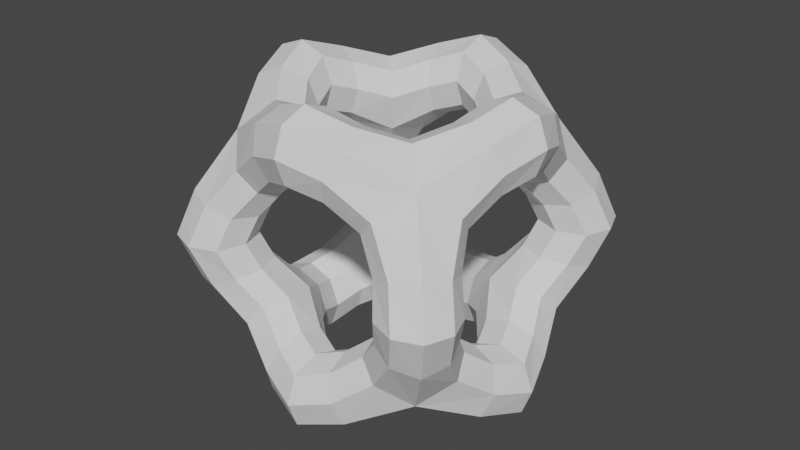 # Source: shp_ho_01.blend  (saved by Blender 3.3.6; exported with 4.5.12 LTS)
import bpy
from mathutils import Matrix  # noqa: F401  (used for matrix-valued properties, if any)

bpy.ops.wm.read_factory_settings(use_empty=True)
scene = bpy.context.scene
scene.name = 'Scene'

# ---- collections
col_collection = bpy.data.collections.new('Collection'); scene.collection.children.link(col_collection)

# ---- world
world_world = bpy.data.worlds.new('World'); scene.world = world_world
world_world.use_nodes = True; world_world.node_tree.nodes.clear()
_N = world_world.node_tree.nodes; _L = world_world.node_tree.links
n0 = _N.new('ShaderNodeOutputWorld'); n0.name = 'World Output'; n0.location = (300, 300)
n1 = _N.new('ShaderNodeBackground'); n1.name = 'Background'; n1.location = (10, 300)
n1.inputs[0].default_value = (0.05088, 0.05088, 0.05088, 1.0)
_L.new(n1.outputs[0], n0.inputs[0])
n0.is_active_output = True
world_world.color = (0.05088, 0.05088, 0.05088)
world_world.use_sun_shadow = False
world_world.sun_shadow_jitter_overblur = 0.0

# ---- meshes
me_cube_001 = bpy.data.meshes.new('Cube.001')
me_cube_001.from_pydata([(-0.2892, -0.5785, -0.2892), (-0.2892, -0.5785, 0.2892), (-0.5785, 0.2892, -0.2892), (-0.5785, 0.2892, 0.2892), (0.5785, -0.2892, -0.2892), (0.5785, -0.2892, 0.2892), (0.5785, 0.2892, -0.2892), (0.5785, 0.2892, 0.2892), (0.2892, 0.5785, 0.2892), (0.2892, 0.5785, -0.2892), (0.2892, -0.5785, -0.2892), (0.2892, -0.5785, 0.2892), (-0.5785, -0.2892, -0.2892), (-0.5785, -0.2892, 0.2892), (0.2892, -0.2892, 0.5785), (0.2892, -0.2892, -0.5785), (-0.2892, 0.5785, -0.2892), (-0.2892, -0.2892, -0.5785), (-0.2892, -0.2892, 0.5785), (-0.2892, 0.5785, 0.2892), (-0.2892, 0.2892, 0.5785), (-0.2892, 0.2892, -0.5785), (0.2892, 0.2892, -0.5785), (0.2892, 0.2892, 0.5785), (-0.5785, -0.5785, 0.5785), (-0.5785, 0.5785, 0.5785), (0.5785, 0.5785, 0.5785), (0.5785, -0.5785, 0.5785), (-0.5785, 0.5785, -0.5785), (-0.5785, -0.5785, -0.5785), (0.5785, 0.5785, -0.5785), (0.5785, -0.5785, -0.5785), (0.2892, 0.2892, -0.2892), (-0.2892, -0.2892, 0.2892), (0.2892, -0.2892, 0.2892), (-0.2892, 0.2892, -0.2892), (-0.2892, 0.2892, 0.2892), (0.2892, 0.2892, 0.2892), (-0.2892, -0.2892, -0.2892), (0.2892, -0.2892, -0.2892), (-1.0, -1.0, 0.0), (-0.5, -1.0, 0.0), (-1.0, -0.5, 0.0), (-0.5, -0.5, 0.0), (-1.0, 0.0, 1.0), (-1.0, 0.0, 0.5), (-0.5, 0.0, 1.0), (-0.5, 0.0, 0.5), (-1.0, 1.0, 0.0), (-1.0, 0.5, 0.0), (-0.5, 1.0, 0.0), (-0.5, 0.5, 0.0), (-1.0, 0.0, -1.0), (-1.0, 0.0, -0.5), (-0.5, 0.0, -1.0), (-0.5, 0.0, -0.5), (1.0, 0.0, 1.0), (1.0, 0.0, 0.5), (0.5, 0.0, 1.0), (0.5, 0.0, 0.5), (0.0, -1.0, 1.0), (0.0, -1.0, 0.5), (0.0, -0.5, 1.0), (0.0, -0.5, 0.5), (0.0, 1.0, 1.0), (0.0, 1.0, 0.5), (0.0, 0.5, 1.0), (0.0, 0.5, 0.5), (1.0, -1.0, 0.0), (1.0, -0.5, 0.0), (0.5, -1.0, 0.0), (0.5, -0.5, 0.0), (0.0, -1.0, -1.0), (0.0, -1.0, -0.5), (0.0, -0.5, -1.0), (0.0, -0.5, -0.5), (1.0, 1.0, 0.0), (1.0, 0.5, 0.0), (0.5, 1.0, 0.0), (0.5, 0.5, 0.0), (1.0, 0.0, -1.0), (1.0, 0.0, -0.5), (0.5, 0.0, -1.0), (0.5, 0.0, -0.5), (0.0, 1.0, -1.0), (0.0, 1.0, -0.5), (0.0, 0.5, -1.0), (0.0, 0.5, -0.5)], [], [(65, 8, 37, 67), (61, 1, 33, 63), (66, 20, 36, 67), (45, 3, 36, 47), (69, 4, 39, 71), (54, 21, 35, 55), (77, 6, 30, 76), (81, 4, 31, 80), (57, 7, 26, 56), (69, 5, 27, 68), (41, 1, 24, 40), (70, 10, 31, 68), (73, 0, 29, 72), (61, 11, 27, 60), (53, 2, 28, 52), (42, 12, 29, 40), (45, 13, 24, 44), (49, 3, 25, 48), (50, 16, 28, 48), (85, 9, 30, 84), (65, 19, 25, 64), (78, 8, 26, 76), (46, 20, 25, 44), (66, 23, 26, 64), (58, 14, 27, 56), (62, 18, 24, 60), (54, 17, 29, 52), (86, 21, 28, 84), (82, 22, 30, 80), (74, 15, 31, 72), (86, 22, 32, 87), (49, 2, 35, 51), (58, 23, 37, 59), (78, 9, 32, 79), (82, 15, 39, 83), (62, 14, 34, 63), (74, 17, 38, 75), (77, 7, 37, 79), (41, 0, 38, 43), (81, 6, 32, 83), (53, 12, 38, 55), (70, 11, 34, 71), (50, 19, 36, 51), (57, 5, 34, 59), (42, 13, 33, 43), (46, 18, 33, 47), (73, 10, 39, 75), (85, 16, 35, 87), (12, 42, 43, 38), (1, 41, 43, 33), (13, 42, 40, 24), (0, 41, 40, 29), (20, 46, 47, 36), (18, 46, 44, 24), (3, 45, 44, 25), (13, 45, 47, 33), (16, 50, 51, 35), (3, 49, 51, 36), (19, 50, 48, 25), (2, 49, 48, 28), (2, 53, 55, 35), (21, 54, 52, 28), (12, 53, 52, 29), (17, 54, 55, 38), (7, 57, 59, 37), (14, 58, 59, 34), (23, 58, 56, 26), (5, 57, 56, 27), (18, 62, 63, 33), (14, 62, 60, 27), (1, 61, 60, 24), (11, 61, 63, 34), (20, 66, 64, 25), (8, 65, 64, 26), (23, 66, 67, 37), (19, 65, 67, 36), (10, 70, 71, 39), (11, 70, 68, 27), (4, 69, 68, 31), (5, 69, 71, 34), (0, 73, 75, 38), (15, 74, 75, 39), (17, 74, 72, 29), (10, 73, 72, 31), (6, 77, 79, 32), (8, 78, 79, 37), (9, 78, 76, 30), (7, 77, 76, 26), (4, 81, 83, 39), (22, 82, 83, 32), (15, 82, 80, 31), (6, 81, 80, 30), (9, 85, 87, 32), (21, 86, 87, 35), (22, 86, 84, 30), (16, 85, 84, 28)])
_uv = me_cube_001.uv_layers.new(name='UVMap')
_uv.uv.foreach_set('vector', [0.5625, 0.375, 0.5625, 0.4375, 0.5625, 0.4375, 0.5625, 0.375, 0.5625, 0.875, 0.5625, 0.9375, 0.5625, 0.9375, 0.5625, 0.875, 0.75, 0.5625, 0.8125, 0.5625, 0.8125, 0.5625, 0.75, 0.5625, 0.5625, 0.125, 0.5625, 0.1875, 0.5625, 0.1875, 0.5625, 0.125, 0.5, 0.6875, 0.4375, 0.6875, 0.4375, 0.6875, 0.5, 0.6875, 0.1875, 0.625, 0.1875, 0.5625, 0.1875, 0.5625, 0.1875, 0.625, 0.5, 0.5625, 0.4375, 0.5625, 0.375, 0.5, 0.5, 0.5, 0.4375, 0.625, 0.4375, 0.6875, 0.375, 0.75, 0.375, 0.625, 0.5625, 0.625, 0.5625, 0.5625, 0.625, 0.5, 0.625, 0.625, 0.5, 0.6875, 0.5625, 0.6875, 0.625, 0.75, 0.5, 0.75, 0.5, 0.9375, 0.5625, 0.9375, 0.625, 1.0, 0.5, 1.0, 0.5, 0.8125, 0.4375, 0.8125, 0.375, 0.75, 0.5, 0.75, 0.4375, 0.875, 0.4375, 0.9375, 0.375, 1.0, 0.375, 0.875, 0.5625, 0.875, 0.5625, 0.8125, 0.625, 0.75, 0.625, 0.875, 0.4375, 0.125, 0.4375, 0.1875, 0.375, 0.25, 0.375, 0.125, 0.5, 0.0625, 0.4375, 0.0625, 0.375, 0.0, 0.5, 0.0, 0.5625, 0.125, 0.5625, 0.0625, 0.625, 0.0, 0.625, 0.125, 0.5, 0.1875, 0.5625, 0.1875, 0.625, 0.25, 0.5, 0.25, 0.5, 0.3125, 0.4375, 0.3125, 0.375, 0.25, 0.5, 0.25, 0.4375, 0.375, 0.4375, 0.4375, 0.375, 0.5, 0.375, 0.375, 0.5625, 0.375, 0.5625, 0.3125, 0.625, 0.25, 0.625, 0.375, 0.5, 0.4375, 0.5625, 0.4375, 0.625, 0.5, 0.5, 0.5, 0.8125, 0.625, 0.8125, 0.5625, 0.875, 0.5, 0.875, 0.625, 0.75, 0.5625, 0.6875, 0.5625, 0.625, 0.5, 0.75, 0.5, 0.6875, 0.625, 0.6875, 0.6875, 0.625, 0.75, 0.625, 0.625, 0.75, 0.6875, 0.8125, 0.6875, 0.875, 0.75, 0.75, 0.75, 0.1875, 0.625, 0.1875, 0.6875, 0.125, 0.75, 0.125, 0.625, 0.25, 0.5625, 0.1875, 0.5625, 0.125, 0.5, 0.25, 0.5, 0.3125, 0.625, 0.3125, 0.5625, 0.375, 0.5, 0.375, 0.625, 0.25, 0.6875, 0.3125, 0.6875, 0.375, 0.75, 0.25, 0.75, 0.25, 0.5625, 0.3125, 0.5625, 0.3125, 0.5625, 0.25, 0.5625, 0.5, 0.1875, 0.4375, 0.1875, 0.4375, 0.1875, 0.5, 0.1875, 0.6875, 0.625, 0.6875, 0.5625, 0.6875, 0.5625, 0.6875, 0.625, 0.5, 0.4375, 0.4375, 0.4375, 0.4375, 0.4375, 0.5, 0.4375, 0.3125, 0.625, 0.3125, 0.6875, 0.3125, 0.6875, 0.3125, 0.625, 0.75, 0.6875, 0.6875, 0.6875, 0.6875, 0.6875, 0.75, 0.6875, 0.25, 0.6875, 0.1875, 0.6875, 0.1875, 0.6875, 0.25, 0.6875, 0.5, 0.5625, 0.5625, 0.5625, 0.5625, 0.5625, 0.5, 0.5625, 0.5, 0.9375, 0.4375, 0.9375, 0.4375, 0.9375, 0.5, 0.9375, 0.4375, 0.625, 0.4375, 0.5625, 0.4375, 0.5625, 0.4375, 0.625, 0.4375, 0.125, 0.4375, 0.0625, 0.4375, 0.0625, 0.4375, 0.125, 0.5, 0.8125, 0.5625, 0.8125, 0.5625, 0.8125, 0.5, 0.8125, 0.5, 0.3125, 0.5625, 0.3125, 0.5625, 0.3125, 0.5, 0.3125, 0.5625, 0.625, 0.5625, 0.6875, 0.5625, 0.6875, 0.5625, 0.625, 0.5, 0.0625, 0.5625, 0.0625, 0.5625, 0.0625, 0.5, 0.0625, 0.8125, 0.625, 0.8125, 0.6875, 0.8125, 0.6875, 0.8125, 0.625, 0.4375, 0.875, 0.4375, 0.8125, 0.4375, 0.8125, 0.4375, 0.875, 0.4375, 0.375, 0.4375, 0.3125, 0.4375, 0.3125, 0.4375, 0.375, 0.4375, 0.0625, 0.5, 0.0625, 0.5, 0.0625, 0.4375, 0.0625, 0.5625, 0.9375, 0.5, 0.9375, 0.5, 0.9375, 0.5625, 0.9375, 0.5625, 0.0625, 0.5, 0.0625, 0.5, 0.0, 0.625, 0.0, 0.4375, 0.9375, 0.5, 0.9375, 0.5, 1.0, 0.375, 1.0, 0.8125, 0.5625, 0.8125, 0.625, 0.8125, 0.625, 0.8125, 0.5625, 0.8125, 0.6875, 0.8125, 0.625, 0.875, 0.625, 0.875, 0.75, 0.5625, 0.1875, 0.5625, 0.125, 0.625, 0.125, 0.625, 0.25, 0.5625, 0.0625, 0.5625, 0.125, 0.5625, 0.125, 0.5625, 0.0625, 0.4375, 0.3125, 0.5, 0.3125, 0.5, 0.3125, 0.4375, 0.3125, 0.5625, 0.1875, 0.5, 0.1875, 0.5, 0.1875, 0.5625, 0.1875, 0.5625, 0.3125, 0.5, 0.3125, 0.5, 0.25, 0.625, 0.25, 0.4375, 0.1875, 0.5, 0.1875, 0.5, 0.25, 0.375, 0.25, 0.4375, 0.1875, 0.4375, 0.125, 0.4375, 0.125, 0.4375, 0.1875, 0.1875, 0.5625, 0.1875, 0.625, 0.125, 0.625, 0.125, 0.5, 0.4375, 0.0625, 0.4375, 0.125, 0.375, 0.125, 0.375, 0.0, 0.1875, 0.6875, 0.1875, 0.625, 0.1875, 0.625, 0.1875, 0.6875, 0.5625, 0.5625, 0.5625, 0.625, 0.5625, 0.625, 0.5625, 0.5625, 0.6875, 0.6875, 0.6875, 0.625, 0.6875, 0.625, 0.6875, 0.6875, 0.6875, 0.5625, 0.6875, 0.625, 0.625, 0.625, 0.625, 0.5, 0.5625, 0.6875, 0.5625, 0.625, 0.625, 0.625, 0.625, 0.75, 0.8125, 0.6875, 0.75, 0.6875, 0.75, 0.6875, 0.8125, 0.6875, 0.6875, 0.6875, 0.75, 0.6875, 0.75, 0.75, 0.625, 0.75, 0.5625, 0.9375, 0.5625, 0.875, 0.625, 0.875, 0.625, 1.0, 0.5625, 0.8125, 0.5625, 0.875, 0.5625, 0.875, 0.5625, 0.8125, 0.8125, 0.5625, 0.75, 0.5625, 0.75, 0.5, 0.875, 0.5, 0.5625, 0.4375, 0.5625, 0.375, 0.625, 0.375, 0.625, 0.5, 0.6875, 0.5625, 0.75, 0.5625, 0.75, 0.5625, 0.6875, 0.5625, 0.5625, 0.3125, 0.5625, 0.375, 0.5625, 0.375, 0.5625, 0.3125, 0.4375, 0.8125, 0.5, 0.8125, 0.5, 0.8125, 0.4375, 0.8125, 0.5625, 0.8125, 0.5, 0.8125, 0.5, 0.75, 0.625, 0.75, 0.4375, 0.6875, 0.5, 0.6875, 0.5, 0.75, 0.375, 0.75, 0.5625, 0.6875, 0.5, 0.6875, 0.5, 0.6875, 0.5625, 0.6875, 0.4375, 0.9375, 0.4375, 0.875, 0.4375, 0.875, 0.4375, 0.9375, 0.3125, 0.6875, 0.25, 0.6875, 0.25, 0.6875, 0.3125, 0.6875, 0.1875, 0.6875, 0.25, 0.6875, 0.25, 0.75, 0.125, 0.75, 0.4375, 0.8125, 0.4375, 0.875, 0.375, 0.875, 0.375, 0.75, 0.4375, 0.5625, 0.5, 0.5625, 0.5, 0.5625, 0.4375, 0.5625, 0.5625, 0.4375, 0.5, 0.4375, 0.5, 0.4375, 0.5625, 0.4375, 0.4375, 0.4375, 0.5, 0.4375, 0.5, 0.5, 0.375, 0.5, 0.5625, 0.5625, 0.5, 0.5625, 0.5, 0.5, 0.625, 0.5, 0.4375, 0.6875, 0.4375, 0.625, 0.4375, 0.625, 0.4375, 0.6875, 0.3125, 0.5625, 0.3125, 0.625, 0.3125, 0.625, 0.3125, 0.5625, 0.3125, 0.6875, 0.3125, 0.625, 0.375, 0.625, 0.375, 0.75, 0.4375, 0.5625, 0.4375, 0.625, 0.375, 0.625, 0.375, 0.5, 0.4375, 0.4375, 0.4375, 0.375, 0.4375, 0.375, 0.4375, 0.4375, 0.1875, 0.5625, 0.25, 0.5625, 0.25, 0.5625, 0.1875, 0.5625, 0.3125, 0.5625, 0.25, 0.5625, 0.25, 0.5, 0.375, 0.5, 0.4375, 0.3125, 0.4375, 0.375, 0.375, 0.375, 0.375, 0.25])
me_cube_001.update()

# ---- objects
ob_cube = bpy.data.objects.new('Cube', me_cube_001)

# ---- transforms, parenting, visibility, modifiers, constraints
ob_cube.location = (0.0, 0.0, 0.0)
_m = ob_cube.modifiers.new('Subdivision', 'SUBSURF')
_m.render_levels = 1

# ---- collection membership
col_collection.objects.link(ob_cube)

# ---- scene / render settings (as saved in the file)
scene.frame_start = 1; scene.frame_end = 250; scene.frame_set(1)
scene.render.engine = 'BLENDER_EEVEE_NEXT'
scene.cycles.sampling_pattern = 'TABULATED_SOBOL'
scene.cycles.use_light_tree = False
scene.view_settings.view_transform = 'Filmic'
bpy.context.view_layer.update()

# ---- added for rendering (the .blend has no active camera and no usable light): camera, sun
cam_auto = bpy.data.cameras.new('AutoCamera')
cam_auto.lens = 50.0
cam_auto.sensor_width = 36.0
cam_auto.clip_end = 1000.0
ob_auto_camera = bpy.data.objects.new('AutoCamera', cam_auto)
scene.collection.objects.link(ob_auto_camera)
ob_auto_camera.location = (3.20507, -3.84609, 2.56406)
ob_auto_camera.rotation_euler = (1.09748, -7.21219e-08, 0.694738)
scene.camera = ob_auto_camera
light_auto_sun = bpy.data.lights.new('AutoSun', 'SUN')
light_auto_sun.energy = 3.0
light_auto_sun.angle = 0.0523599
ob_auto_sun = bpy.data.objects.new('AutoSun', light_auto_sun)
scene.collection.objects.link(ob_auto_sun)
ob_auto_sun.rotation_euler = (0.872665, 0.174533, 0.523599)
bpy.context.view_layer.update()
